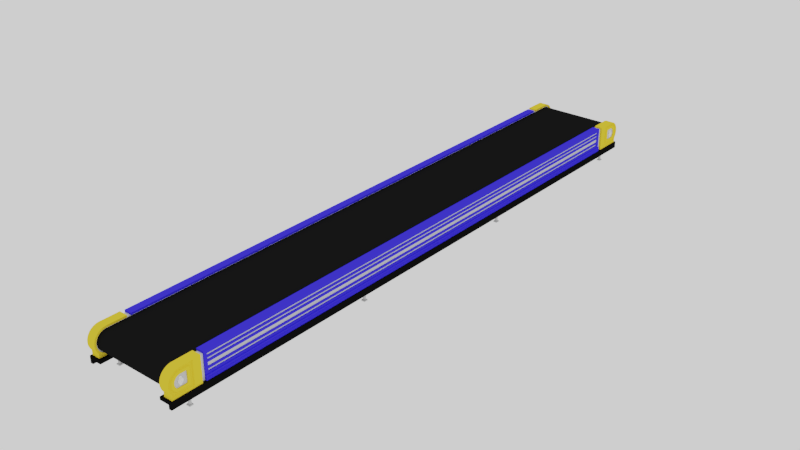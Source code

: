 # Source: CONVEYOR_BELT.blend  (saved by Blender 2.79.6; exported with 4.5.12 LTS)
import bpy
from mathutils import Matrix  # noqa: F401  (used for matrix-valued properties, if any)

bpy.ops.wm.read_factory_settings(use_empty=True)
scene = bpy.context.scene
scene.name = 'Scene'

# ---- collections
col_collection_1 = bpy.data.collections.new('Collection 1'); scene.collection.children.link(col_collection_1)

# ---- materials (node trees are filled in below, after node groups)
mat_silver = bpy.data.materials.new('SILVER')
mat_silver.alpha_threshold = 0.0
mat_silver.roughness = 0.5
mat_dark_grey = bpy.data.materials.new('DARK_GREY')
mat_dark_grey.alpha_threshold = 0.0
mat_dark_grey.roughness = 0.5
mat_black_rubber = bpy.data.materials.new('BLACK_RUBBER')
mat_black_rubber.alpha_threshold = 0.0
mat_black_rubber.roughness = 0.5
mat_blue = bpy.data.materials.new('BLUE')
mat_blue.alpha_threshold = 0.0
mat_blue.roughness = 0.5
mat_black = bpy.data.materials.new('BLACK')
mat_black.alpha_threshold = 0.0
mat_black.roughness = 0.5
mat_yellow = bpy.data.materials.new('YELLOW')
mat_yellow.alpha_threshold = 0.0
mat_yellow.roughness = 0.5

# ---- material node trees
mat_silver.use_nodes = True; mat_silver.node_tree.nodes.clear()
_N = mat_silver.node_tree.nodes; _L = mat_silver.node_tree.links
n0 = _N.new('ShaderNodeOutputMaterial'); n0.name = 'Material Output'; n0.location = (300, 300)
n1 = _N.new('ShaderNodeBsdfDiffuse'); n1.name = 'Diffuse BSDF'; n1.location = (10, 300)
n1.inputs[0].default_value = (0.5488, 0.5488, 0.5488, 1.0)
_L.new(n1.outputs[0], n0.inputs[0])
n0.is_active_output = True
mat_dark_grey.use_nodes = True; mat_dark_grey.node_tree.nodes.clear()
_N = mat_dark_grey.node_tree.nodes; _L = mat_dark_grey.node_tree.links
n0 = _N.new('ShaderNodeOutputMaterial'); n0.name = 'Material Output'; n0.location = (300, 300)
n1 = _N.new('ShaderNodeBsdfDiffuse'); n1.name = 'Diffuse BSDF'; n1.location = (10, 300)
n1.inputs[0].default_value = (0.1149, 0.1149, 0.1149, 1.0)
_L.new(n1.outputs[0], n0.inputs[0])
n0.is_active_output = True
mat_black_rubber.use_nodes = True; mat_black_rubber.node_tree.nodes.clear()
_N = mat_black_rubber.node_tree.nodes; _L = mat_black_rubber.node_tree.links
n0 = _N.new('ShaderNodeOutputMaterial'); n0.name = 'Material Output'; n0.location = (300, 300)
n1 = _N.new('ShaderNodeBsdfDiffuse'); n1.name = 'Diffuse BSDF'; n1.location = (10, 300)
n1.inputs[0].default_value = (0.008, 0.008, 0.008, 1.0)
_L.new(n1.outputs[0], n0.inputs[0])
n0.is_active_output = True
mat_blue.use_nodes = True; mat_blue.node_tree.nodes.clear()
_N = mat_blue.node_tree.nodes; _L = mat_blue.node_tree.links
n0 = _N.new('ShaderNodeOutputMaterial'); n0.name = 'Material Output'; n0.location = (300, 300)
n1 = _N.new('ShaderNodeBsdfDiffuse'); n1.name = 'Diffuse BSDF'; n1.location = (10, 300)
n1.inputs[0].default_value = (0.04091, 0.02935, 0.8, 1.0)
_L.new(n1.outputs[0], n0.inputs[0])
n0.is_active_output = True
mat_black.use_nodes = True; mat_black.node_tree.nodes.clear()
_N = mat_black.node_tree.nodes; _L = mat_black.node_tree.links
n0 = _N.new('ShaderNodeOutputMaterial'); n0.name = 'Material Output'; n0.location = (300, 300)
n1 = _N.new('ShaderNodeBsdfDiffuse'); n1.name = 'Diffuse BSDF'; n1.location = (10, 300)
n1.inputs[0].default_value = (0.004242, 0.004242, 0.004242, 1.0)
_L.new(n1.outputs[0], n0.inputs[0])
n0.is_active_output = True
mat_yellow.use_nodes = True; mat_yellow.node_tree.nodes.clear()
_N = mat_yellow.node_tree.nodes; _L = mat_yellow.node_tree.links
n0 = _N.new('ShaderNodeOutputMaterial'); n0.name = 'Material Output'; n0.location = (300, 300)
n1 = _N.new('ShaderNodeBsdfDiffuse'); n1.name = 'Diffuse BSDF'; n1.location = (10, 300)
n1.inputs[0].default_value = (0.8, 0.57, 0.03429, 1.0)
_L.new(n1.outputs[0], n0.inputs[0])
n0.is_active_output = True

# ---- world
world_world = bpy.data.worlds.new('World'); scene.world = world_world
world_world.use_nodes = True; world_world.node_tree.nodes.clear()
_N = world_world.node_tree.nodes; _L = world_world.node_tree.links
n0 = _N.new('ShaderNodeOutputWorld'); n0.name = 'World Output'; n0.location = (300, 300)
n1 = _N.new('ShaderNodeBackground'); n1.name = 'Background'; n1.location = (10, 300)
n1.inputs[0].default_value = (1.0, 1.0, 1.0, 1.0)
_L.new(n1.outputs[0], n0.inputs[0])
n0.is_active_output = True
world_world.color = (0.05088, 0.05088, 0.05088)
world_world.use_sun_shadow = False
world_world.sun_shadow_jitter_overblur = 0.0

# ---- meshes
me_cylinder_005 = bpy.data.meshes.new('Cylinder.005')
me_cylinder_005.from_pydata([(4.73, -30.98, -0.325), (4.73, -30.98, -0.3173), (4.73, -30.99, -0.3109), (4.73, -30.99, -0.3065), (4.73, -31.0, -0.305), (4.73, -31.01, -0.3065), (4.73, -31.01, -0.3109), (4.73, -31.02, -0.3173), (4.73, -31.02, -0.325), (4.73, -31.02, -0.3327), (4.73, -31.01, -0.3391), (4.73, -31.01, -0.3435), (4.73, -31.0, -0.345), (4.73, -30.99, -0.3435), (4.73, -30.99, -0.3391), (4.73, -30.98, -0.3327), (4.73, -30.98, 0.325), (4.73, -30.98, 0.3173), (4.73, -30.99, 0.3109), (4.73, -30.99, 0.3065), (4.73, -31.0, 0.305), (4.73, -31.01, 0.3065), (4.73, -31.01, 0.3109), (4.73, -31.02, 0.3173), (4.73, -31.02, 0.325), (4.73, -31.02, 0.3327), (4.73, -31.01, 0.3391), (4.73, -31.01, 0.3435), (4.73, -31.0, 0.345), (4.73, -30.99, 0.3435), (4.73, -30.99, 0.3391), (4.73, -30.98, 0.3327), (4.8, -30.82, 3.744e-09), (4.7, -30.75, 6.915e-08), (4.8, -30.82, 0.035), (4.7, -30.75, 0.04877), (4.8, -30.83, 0.06866), (4.7, -30.77, 0.09567), (4.8, -30.85, 0.09968), (4.7, -30.79, 0.1389), (4.8, -30.87, 0.1269), (4.7, -30.82, 0.1768), (4.8, -30.9, 0.1492), (4.7, -30.86, 0.2079), (4.8, -30.93, 0.1658), (4.7, -30.9, 0.231), (4.8, -30.96, 0.176), (4.7, -30.95, 0.2452), (4.8, -31.0, 0.1794), (4.7, -31.0, 0.25), (4.8, -31.04, 0.176), (4.7, -31.05, 0.2452), (4.8, -31.07, 0.1658), (4.7, -31.1, 0.231), (4.8, -31.1, 0.1492), (4.7, -31.14, 0.2079), (4.8, -31.13, 0.1269), (4.7, -31.18, 0.1768), (4.8, -31.15, 0.09968), (4.7, -31.21, 0.1389), (4.8, -31.17, 0.06866), (4.7, -31.23, 0.09567), (4.8, -31.18, 0.035), (4.7, -31.25, 0.04877), (4.8, -31.18, -1.466e-07), (4.7, -31.25, -9.476e-08), (4.8, -31.18, -0.035), (4.7, -31.25, -0.04877), (4.8, -31.17, -0.06866), (4.7, -31.23, -0.09567), (4.8, -31.15, -0.09968), (4.7, -31.21, -0.1389), (4.8, -31.13, -0.1269), (4.7, -31.18, -0.1768), (4.8, -31.1, -0.1492), (4.7, -31.14, -0.2079), (4.8, -31.07, -0.1658), (4.7, -31.1, -0.231), (4.8, -31.04, -0.176), (4.7, -31.05, -0.2452), (4.8, -31.0, -0.1794), (4.7, -31.0, -0.25), (4.8, -30.96, -0.176), (4.7, -30.95, -0.2452), (4.8, -30.93, -0.1658), (4.7, -30.9, -0.231), (4.8, -30.9, -0.1492), (4.7, -30.86, -0.2079), (4.8, -30.87, -0.1269), (4.7, -30.82, -0.1768), (4.8, -30.85, -0.09968), (4.7, -30.79, -0.1389), (4.8, -30.83, -0.06866), (4.7, -30.77, -0.09567), (4.8, -30.82, -0.035), (4.7, -30.75, -0.04877), (4.8, -30.75, 2.445e-08), (4.8, -30.75, 0.04877), (4.8, -30.77, 0.09567), (4.8, -30.79, 0.1389), (4.8, -30.82, 0.1768), (4.8, -30.86, 0.2079), (4.8, -30.9, 0.231), (4.8, -30.95, 0.2452), (4.8, -31.0, 0.25), (4.8, -31.05, 0.2452), (4.8, -31.1, 0.231), (4.8, -31.14, 0.2079), (4.8, -31.18, 0.1768), (4.8, -31.21, 0.1389), (4.8, -31.23, 0.09567), (4.8, -31.25, 0.04877), (4.8, -31.25, -1.246e-07), (4.8, -31.25, -0.04877), (4.8, -31.23, -0.09567), (4.8, -31.21, -0.1389), (4.8, -31.18, -0.1768), (4.8, -31.14, -0.2079), (4.8, -31.1, -0.231), (4.8, -31.05, -0.2452), (4.8, -31.0, -0.25), (4.8, -30.95, -0.2452), (4.8, -30.9, -0.231), (4.8, -30.86, -0.2079), (4.8, -30.82, -0.1768), (4.8, -30.79, -0.1389), (4.8, -30.77, -0.09567), (4.8, -30.75, -0.04877), (4.85, -30.82, 3.744e-09), (4.85, -30.82, 0.035), (4.85, -30.83, 0.06866), (4.85, -30.85, 0.09968), (4.85, -30.87, 0.1269), (4.85, -30.9, 0.1492), (4.85, -30.93, 0.1658), (4.85, -30.96, 0.176), (4.85, -31.0, 0.1794), (4.85, -31.04, 0.176), (4.85, -31.07, 0.1658), (4.85, -31.1, 0.1492), (4.85, -31.13, 0.1269), (4.85, -31.15, 0.09968), (4.85, -31.17, 0.06866), (4.85, -31.18, 0.035), (4.85, -31.18, -1.466e-07), (4.85, -31.18, -0.035), (4.85, -31.17, -0.06866), (4.85, -31.15, -0.09968), (4.85, -31.13, -0.1269), (4.85, -31.1, -0.1492), (4.85, -31.07, -0.1658), (4.85, -31.04, -0.176), (4.85, -31.0, -0.1794), (4.85, -30.96, -0.176), (4.85, -30.93, -0.1658), (4.85, -30.9, -0.1492), (4.85, -30.87, -0.1269), (4.85, -30.85, -0.09968), (4.85, -30.83, -0.06866), (4.85, -30.82, -0.035), (4.9, -30.96, -1.702e-08), (4.9, -30.96, 0.0077), (4.9, -30.96, 0.0151), (4.9, -30.97, 0.02193), (4.9, -30.97, 0.02791), (4.9, -30.98, 0.03282), (4.9, -30.98, 0.03646), (4.9, -30.99, 0.03871), (4.9, -31.0, 0.03947), (4.9, -31.01, 0.03871), (4.9, -31.02, 0.03646), (4.9, -31.02, 0.03282), (4.9, -31.03, 0.02791), (4.9, -31.03, 0.02193), (4.9, -31.04, 0.0151), (4.9, -31.04, 0.0077), (4.9, -31.04, -8.318e-08), (4.9, -31.04, -0.0077), (4.9, -31.04, -0.0151), (4.9, -31.03, -0.02193), (4.9, -31.03, -0.02791), (4.9, -31.02, -0.03282), (4.9, -31.02, -0.03646), (4.9, -31.01, -0.03871), (4.9, -31.0, -0.03947), (4.9, -30.99, -0.03871), (4.9, -30.98, -0.03646), (4.9, -30.98, -0.03282), (4.9, -30.97, -0.02791), (4.9, -30.97, -0.02193), (4.9, -30.96, -0.0151), (4.9, -30.96, -0.0077), (4.75, -30.75, 4.68e-08), (4.75, -30.75, 0.04877), (4.75, -30.77, 0.09567), (4.75, -30.79, 0.1389), (4.75, -30.82, 0.1768), (4.75, -30.86, 0.2079), (4.75, -30.9, 0.231), (4.75, -30.95, 0.2452), (4.75, -31.0, 0.25), (4.75, -31.05, 0.2452), (4.75, -31.1, 0.231), (4.75, -31.14, 0.2079), (4.75, -31.18, 0.1768), (4.75, -31.21, 0.1389), (4.75, -31.23, 0.09567), (4.75, -31.25, 0.04877), (4.75, -31.25, -1.097e-07), (4.75, -31.25, -0.04877), (4.75, -31.23, -0.09567), (4.75, -31.21, -0.1389), (4.75, -31.18, -0.1768), (4.75, -31.14, -0.2079), (4.75, -31.1, -0.231), (4.75, -31.05, -0.2452), (4.75, -31.0, -0.25), (4.75, -30.95, -0.2452), (4.75, -30.9, -0.231), (4.75, -30.86, -0.2079), (4.75, -30.82, -0.1768), (4.75, -30.79, -0.1389), (4.75, -30.77, -0.09567), (4.75, -30.75, -0.04877), (4.7, -30.9, 0.4), (4.7, -30.95, 0.4), (4.7, -31.0, 0.4), (4.7, -31.05, 0.4), (4.7, -31.1, 0.4), (4.7, -31.1, -0.4), (4.7, -31.05, -0.4), (4.7, -31.0, -0.4), (4.7, -30.95, -0.4), (4.7, -30.9, -0.4), (4.75, -30.9, 0.4), (4.75, -30.95, 0.4), (4.75, -31.0, 0.4), (4.75, -31.05, 0.4), (4.75, -31.1, 0.4), (4.75, -31.1, -0.4), (4.75, -31.05, -0.4), (4.75, -31.0, -0.4), (4.75, -30.95, -0.4), (4.75, -30.9, -0.4), (4.75, -31.0, 0.305), (4.75, -30.99, 0.3065), (4.75, -31.01, 0.3065), (4.75, -31.0, -0.305), (4.75, -30.99, -0.3065), (4.75, -31.01, -0.3065), (4.75, -30.99, -0.3109), (4.75, -31.01, -0.3109), (4.75, -31.02, -0.3173), (4.75, -30.98, -0.3173), (4.75, -30.98, -0.325), (4.75, -31.02, -0.325), (4.75, -30.98, -0.3327), (4.75, -30.99, -0.3391), (4.75, -31.02, -0.3327), (4.75, -31.01, -0.3391), (4.75, -30.99, -0.3435), (4.75, -31.0, -0.345), (4.75, -31.01, -0.3435), (4.75, -30.99, 0.3109), (4.75, -31.01, 0.3109), (4.75, -31.02, 0.3173), (4.75, -30.98, 0.3173), (4.75, -30.98, 0.325), (4.75, -31.02, 0.325), (4.75, -30.98, 0.3327), (4.75, -31.02, 0.3327), (4.75, -31.01, 0.3391), (4.75, -30.99, 0.3391), (4.75, -30.99, 0.3435), (4.75, -31.01, 0.3435), (4.75, -31.0, 0.345), (4.9, -30.91, 2.163e-09), (4.9, -30.91, 0.0175), (4.9, -30.92, 0.03433), (4.9, -30.93, 0.04984), (4.9, -30.94, 0.06343), (4.9, -30.95, 0.07459), (4.9, -30.97, 0.08288), (4.9, -30.98, 0.08799), (4.9, -31.0, 0.08971), (4.9, -31.02, 0.08799), (4.9, -31.03, 0.08288), (4.9, -31.05, 0.07459), (4.9, -31.06, 0.06343), (4.9, -31.07, 0.04984), (4.9, -31.08, 0.03433), (4.9, -31.09, 0.0175), (4.9, -31.09, -7.303e-08), (4.9, -31.09, -0.0175), (4.9, -31.08, -0.03433), (4.9, -31.07, -0.04984), (4.9, -31.06, -0.06343), (4.9, -31.05, -0.07459), (4.9, -31.03, -0.08288), (4.9, -31.02, -0.08799), (4.9, -31.0, -0.08971), (4.9, -30.98, -0.08799), (4.9, -30.97, -0.08288), (4.9, -30.95, -0.07459), (4.9, -30.94, -0.06343), (4.9, -30.93, -0.04984), (4.9, -30.92, -0.03433), (4.9, -30.91, -0.0175), (4.85, -30.96, -1.702e-08), (4.85, -30.96, 0.0077), (4.85, -30.96, 0.0151), (4.85, -30.97, 0.02193), (4.85, -30.97, 0.02791), (4.85, -30.98, 0.03282), (4.85, -30.98, 0.03646), (4.85, -30.99, 0.03871), (4.85, -31.0, 0.03947), (4.85, -31.01, 0.03871), (4.85, -31.02, 0.03646), (4.85, -31.02, 0.03282), (4.85, -31.03, 0.02791), (4.85, -31.03, 0.02193), (4.85, -31.04, 0.0151), (4.85, -31.04, 0.0077), (4.85, -31.04, -8.318e-08), (4.85, -31.04, -0.0077), (4.85, -31.04, -0.0151), (4.85, -31.03, -0.02193), (4.85, -31.03, -0.02791), (4.85, -31.02, -0.03282), (4.85, -31.02, -0.03646), (4.85, -31.01, -0.03871), (4.85, -31.0, -0.03947), (4.85, -30.99, -0.03871), (4.85, -30.98, -0.03646), (4.85, -30.98, -0.03282), (4.85, -30.97, -0.02791), (4.85, -30.97, -0.02193), (4.85, -30.96, -0.0151), (4.85, -30.96, -0.0077)], [], [(1, 2, 3, 4, 5, 6, 7, 8, 9, 10, 11, 12, 13, 14, 15, 0), (17, 16, 31, 30, 29, 28, 27, 26, 25, 24, 23, 22, 21, 20, 19, 18), (192, 33, 35, 193), (193, 35, 37, 194), (194, 37, 39, 195), (195, 39, 41, 196), (196, 41, 43, 197), (199, 198, 234, 235), (47, 49, 226, 225), (200, 199, 235, 236, 275, 273, 272, 269, 267, 266, 263, 245, 244), (214, 213, 239), (201, 200, 244, 246, 264, 265, 268, 270, 271, 274, 275, 236, 237), (203, 55, 57, 204), (204, 57, 59, 205), (205, 59, 61, 206), (206, 61, 63, 207), (207, 63, 65, 208), (208, 65, 67, 209), (209, 67, 69, 210), (210, 69, 71, 211), (211, 71, 73, 212), (212, 73, 75, 213), (215, 214, 239, 240), (202, 201, 237, 238), (45, 47, 225, 224), (216, 215, 240, 241, 261, 262, 259, 258, 255, 252, 251, 249, 247), (219, 87, 89, 220), (220, 89, 91, 221), (221, 91, 93, 222), (35, 33, 95, 93, 91, 89, 87, 85, 83, 81, 79, 77, 75, 73, 71, 69, 67, 65, 63, 61, 59, 57, 55, 53, 51, 49, 47, 45, 43, 41, 39, 37), (222, 93, 95, 223), (223, 95, 33, 192), (62, 64, 144, 143), (34, 32, 96, 97), (36, 34, 97, 98), (38, 36, 98, 99), (40, 38, 99, 100), (42, 40, 100, 101), (44, 42, 101, 102), (46, 44, 102, 103), (48, 46, 103, 104), (50, 48, 104, 105), (52, 50, 105, 106), (54, 52, 106, 107), (56, 54, 107, 108), (58, 56, 108, 109), (60, 58, 109, 110), (62, 60, 110, 111), (64, 62, 111, 112), (66, 64, 112, 113), (68, 66, 113, 114), (70, 68, 114, 115), (72, 70, 115, 116), (74, 72, 116, 117), (76, 74, 117, 118), (78, 76, 118, 119), (80, 78, 119, 120), (82, 80, 120, 121), (84, 82, 121, 122), (86, 84, 122, 123), (88, 86, 123, 124), (90, 88, 124, 125), (92, 90, 125, 126), (94, 92, 126, 127), (32, 94, 127, 96), (146, 147, 295, 294), (36, 38, 131, 130), (90, 92, 158, 157), (64, 66, 145, 144), (38, 40, 132, 131), (92, 94, 159, 158), (66, 68, 146, 145), (40, 42, 133, 132), (94, 32, 128, 159), (68, 70, 147, 146), (42, 44, 134, 133), (70, 72, 148, 147), (44, 46, 135, 134), (72, 74, 149, 148), (46, 48, 136, 135), (74, 76, 150, 149), (48, 50, 137, 136), (76, 78, 151, 150), (50, 52, 138, 137), (78, 80, 152, 151), (52, 54, 139, 138), (80, 82, 153, 152), (54, 56, 140, 139), (82, 84, 154, 153), (56, 58, 141, 140), (84, 86, 155, 154), (58, 60, 142, 141), (32, 34, 129, 128), (86, 88, 156, 155), (60, 62, 143, 142), (34, 36, 130, 129), (88, 90, 157, 156), (178, 179, 327, 326), (133, 134, 282, 281), (147, 148, 296, 295), (134, 135, 283, 282), (148, 149, 297, 296), (135, 136, 284, 283), (149, 150, 298, 297), (136, 137, 285, 284), (150, 151, 299, 298), (137, 138, 286, 285), (151, 152, 300, 299), (138, 139, 287, 286), (152, 153, 301, 300), (139, 140, 288, 287), (153, 154, 302, 301), (140, 141, 289, 288), (154, 155, 303, 302), (141, 142, 290, 289), (128, 129, 277, 276), (155, 156, 304, 303), (142, 143, 291, 290), (129, 130, 278, 277), (156, 157, 305, 304), (143, 144, 292, 291), (130, 131, 279, 278), (157, 158, 306, 305), (144, 145, 293, 292), (131, 132, 280, 279), (158, 159, 307, 306), (145, 146, 294, 293), (132, 133, 281, 280), (159, 128, 276, 307), (127, 223, 192, 96), (126, 222, 223, 127), (125, 221, 222, 126), (124, 220, 221, 125), (123, 219, 220, 124), (122, 218, 219, 123), (121, 217, 218, 122), (120, 216, 217, 121), (119, 215, 216, 120), (118, 214, 215, 119), (117, 213, 214, 118), (116, 212, 213, 117), (115, 211, 212, 116), (114, 210, 211, 115), (113, 209, 210, 114), (112, 208, 209, 113), (111, 207, 208, 112), (110, 206, 207, 111), (109, 205, 206, 110), (108, 204, 205, 109), (107, 203, 204, 108), (106, 202, 203, 107), (105, 201, 202, 106), (104, 200, 201, 105), (103, 199, 200, 104), (102, 198, 199, 103), (101, 197, 198, 102), (100, 196, 197, 101), (99, 195, 196, 100), (98, 194, 195, 99), (97, 193, 194, 98), (96, 192, 193, 97), (197, 43, 224, 234), (234, 224, 225, 235), (235, 225, 226, 236), (236, 226, 227, 237), (237, 227, 228, 238), (238, 228, 55, 203), (213, 75, 229, 239), (239, 229, 230, 240), (240, 230, 231, 241), (241, 231, 232, 242), (242, 232, 233, 243), (243, 233, 87, 219), (198, 197, 234), (75, 77, 229), (49, 51, 227, 226), (85, 87, 233), (51, 53, 228, 227), (219, 218, 243), (43, 45, 224), (218, 217, 242, 243), (53, 55, 228), (217, 216, 247, 248, 250, 253, 254, 256, 257, 260, 261, 241, 242), (203, 202, 238), (79, 81, 231, 230), (77, 79, 230, 229), (81, 83, 232, 231), (83, 85, 233, 232), (258, 9, 8, 255), (269, 31, 16, 267), (272, 30, 31, 269), (261, 12, 11, 262), (262, 11, 10, 259), (264, 22, 23, 265), (252, 7, 6, 251), (255, 8, 7, 252), (249, 5, 4, 247), (254, 0, 15, 256), (268, 24, 25, 270), (256, 15, 14, 257), (273, 29, 30, 272), (247, 4, 3, 248), (267, 16, 17, 266), (248, 3, 2, 250), (260, 13, 12, 261), (271, 26, 27, 274), (275, 28, 29, 273), (265, 23, 24, 268), (257, 14, 13, 260), (266, 17, 18, 263), (245, 19, 20, 244), (253, 1, 0, 254), (251, 6, 5, 249), (246, 21, 22, 264), (259, 10, 9, 258), (274, 27, 28, 275), (250, 2, 1, 253), (244, 20, 21, 246), (270, 25, 26, 271), (263, 18, 19, 245), (161, 160, 276, 277), (162, 161, 277, 278), (163, 162, 278, 279), (164, 163, 279, 280), (165, 164, 280, 281), (166, 165, 281, 282), (167, 166, 282, 283), (168, 167, 283, 284), (169, 168, 284, 285), (170, 169, 285, 286), (171, 170, 286, 287), (172, 171, 287, 288), (173, 172, 288, 289), (174, 173, 289, 290), (175, 174, 290, 291), (176, 175, 291, 292), (177, 176, 292, 293), (178, 177, 293, 294), (179, 178, 294, 295), (180, 179, 295, 296), (181, 180, 296, 297), (182, 181, 297, 298), (183, 182, 298, 299), (184, 183, 299, 300), (185, 184, 300, 301), (186, 185, 301, 302), (187, 186, 302, 303), (188, 187, 303, 304), (189, 188, 304, 305), (190, 189, 305, 306), (191, 190, 306, 307), (160, 191, 307, 276), (308, 309, 310, 311, 312, 313, 314, 315, 316, 317, 318, 319, 320, 321, 322, 323, 324, 325, 326, 327, 328, 329, 330, 331, 332, 333, 334, 335, 336, 337, 338, 339), (165, 166, 314, 313), (179, 180, 328, 327), (166, 167, 315, 314), (180, 181, 329, 328), (167, 168, 316, 315), (181, 182, 330, 329), (168, 169, 317, 316), (182, 183, 331, 330), (169, 170, 318, 317), (183, 184, 332, 331), (170, 171, 319, 318), (184, 185, 333, 332), (171, 172, 320, 319), (185, 186, 334, 333), (172, 173, 321, 320), (186, 187, 335, 334), (173, 174, 322, 321), (160, 161, 309, 308), (187, 188, 336, 335), (174, 175, 323, 322), (161, 162, 310, 309), (188, 189, 337, 336), (175, 176, 324, 323), (162, 163, 311, 310), (189, 190, 338, 337), (176, 177, 325, 324), (163, 164, 312, 311), (190, 191, 339, 338), (177, 178, 326, 325), (164, 165, 313, 312), (191, 160, 308, 339)])
me_cylinder_005.use_remesh_preserve_volume = False
me_cylinder_005.use_remesh_preserve_attributes = False
me_cylinder_005.use_mirror_vertex_groups = False
me_cylinder_005.update()
me_cylinder_003 = bpy.data.meshes.new('Cylinder.003')
me_cylinder_003.from_pydata([(4.0, -31.0, -1.6), (4.5, -31.0, -1.6), (4.0, -29.0, -1.6), (4.5, -29.0, -1.6), (4.05, -30.2, -3.0), (4.0, -31.0, -1.8), (4.5, -31.0, -1.8), (4.5, -29.0, -1.8), (4.05, -29.8, -1.8), (4.45, -29.8, -1.8), (4.45, -30.2, -1.8), (4.05, -30.2, -1.8), (4.45, -30.2, -3.0), (4.0, -29.0, -1.8), (4.45, -29.8, -3.0), (4.05, -29.8, -3.0), (4.35, -30.1, -1.9), (4.05, -30.2, -1.9), (4.35, -29.9, -1.9), (4.15, -29.9, -1.9), (4.15, -30.1, -2.9), (4.35, -30.1, -2.9), (4.35, -29.9, -2.9), (4.15, -29.9, -2.9), (4.45, -29.8, -1.9), (4.05, -29.8, -1.9), (4.45, -29.8, -2.9), (4.05, -29.8, -2.9), (4.45, -30.2, -1.9), (4.45, -30.2, -2.9), (4.05, -30.2, -2.9), (4.15, -30.1, -1.9), (4.5, -11.0, -1.8), (4.5, -11.0, -1.6), (4.0, -11.0, -1.6), (4.5, -9.0, -1.6), (4.05, -10.2, -3.0), (4.0, -11.0, -1.8), (0.0, -19.9, -2.3), (4.5, -9.0, -1.8), (4.05, -9.799, -1.8), (4.45, -9.799, -1.8), (4.45, -10.2, -1.8), (4.05, -10.2, -1.8), (4.45, -10.2, -3.0), (4.0, -9.0, -1.8), (4.45, -9.799, -3.0), (4.05, -9.799, -3.0), (4.35, -10.1, -1.9), (4.05, -10.2, -1.9), (4.35, -9.899, -1.9), (4.15, -9.899, -1.9), (4.15, -10.1, -2.9), (4.35, -10.1, -2.9), (4.35, -9.899, -2.9), (4.15, -9.899, -2.9), (4.45, -9.799, -1.9), (4.05, -9.799, -1.9), (4.45, -9.799, -2.9), (4.05, -9.799, -2.9), (4.45, -10.2, -1.9), (4.45, -10.2, -2.9), (4.05, -10.2, -2.9), (4.15, -10.1, -1.9), (4.0, -9.0, -1.6), (0.0, -19.9, -2.5), (0.0, -20.1, -2.5), (0.0, -20.1, -2.3), (4.15, -30.1, -2.3), (4.15, -30.1, -2.5), (4.35, -0.1, -2.3), (4.35, -0.1, -2.5), (4.35, -10.1, -2.3), (4.35, -10.1, -2.5), (4.35, -19.9, -2.5), (4.35, -19.9, -2.3), (4.35, -29.9, -2.5), (4.35, -29.9, -2.3), (4.15, -0.1, -2.3), (4.15, -0.1, -2.5), (4.15, -9.899, -2.5), (4.15, -9.899, -2.3), (4.0, -3.278e-07, -1.8), (4.5, -3.278e-07, -1.8), (4.15, -20.1, -2.3), (4.15, -20.1, -2.5), (4.35, -30.1, -2.3), (4.35, -30.1, -2.5), (4.15, -19.9, -2.5), (4.15, -19.9, -2.3), (4.15, -10.1, -2.3), (4.15, -10.1, -2.5), (4.35, -9.899, -2.5), (4.35, -9.899, -2.3), (4.5, -3.278e-07, -1.6), (4.0, -3.278e-07, -1.6), (4.15, -29.9, -2.5), (4.15, -29.9, -2.3), (4.35, -20.1, -2.3), (4.35, -20.1, -2.5), (4.15, -2.384e-07, -2.5), (4.15, -2.384e-07, -2.3), (4.35, -2.384e-07, -2.5), (4.35, -2.384e-07, -2.3), (0.0, -0.1, -2.5), (0.0, -0.1, -2.3), (0.0, -2.384e-07, -2.5), (0.0, -2.384e-07, -2.3), (0.0, -30.1, -2.3), (0.0, -30.1, -2.5), (0.0, -9.899, -2.5), (0.0, -9.899, -2.3), (0.0, -10.1, -2.3), (0.0, -10.1, -2.5), (0.0, -29.9, -2.5), (0.0, -29.9, -2.3)], [], [(26, 29, 12, 14), (5, 6, 1, 0), (6, 7, 3, 1), (13, 5, 0, 2), (13, 7, 9, 8), (7, 6, 10, 9), (6, 5, 11, 10), (5, 13, 8, 11), (16, 31, 68, 86), (11, 8, 25, 17), (19, 18, 77, 97), (10, 11, 17, 28), (15, 14, 12, 4), (31, 19, 97, 68), (30, 27, 15, 4), (29, 30, 4, 12), (27, 26, 14, 15), (9, 10, 28, 24), (18, 16, 86, 77), (8, 9, 24, 25), (18, 19, 25, 24), (23, 22, 26, 27), (16, 18, 24, 28), (22, 21, 29, 26), (20, 23, 27, 30), (21, 20, 30, 29), (31, 16, 28, 17), (19, 31, 17, 25), (7, 32, 33, 3), (13, 37, 32, 7), (58, 61, 44, 46), (32, 39, 35, 33), (45, 37, 34, 64), (45, 39, 41, 40), (39, 32, 42, 41), (32, 37, 43, 42), (37, 45, 40, 43), (48, 63, 90, 72), (43, 40, 57, 49), (51, 50, 93, 81), (42, 43, 49, 60), (47, 46, 44, 36), (63, 51, 81, 90), (62, 59, 47, 36), (61, 62, 36, 44), (59, 58, 46, 47), (41, 42, 60, 56), (50, 48, 72, 93), (40, 41, 56, 57), (50, 51, 57, 56), (55, 54, 58, 59), (48, 50, 56, 60), (54, 53, 61, 58), (52, 55, 59, 62), (53, 52, 62, 61), (63, 48, 60, 49), (51, 63, 49, 57), (88, 85, 66, 65), (81, 93, 70, 78), (39, 45, 82, 83), (70, 71, 102, 103), (81, 80, 110, 111), (69, 96, 23, 20), (91, 88, 89, 90), (73, 91, 52, 53), (78, 70, 103, 101), (80, 92, 54, 55), (39, 83, 94, 35), (93, 72, 73, 92), (92, 73, 53, 54), (85, 84, 67, 66), (86, 68, 69, 87), (87, 69, 20, 21), (97, 84, 85, 96), (96, 76, 22, 23), (77, 98, 84, 97), (77, 86, 87, 76), (76, 87, 21, 22), (80, 81, 78, 79), (89, 88, 65, 38), (45, 64, 95, 82), (75, 98, 99, 74), (71, 79, 100, 102), (69, 68, 108, 109), (91, 80, 55, 52), (73, 74, 88, 91), (88, 74, 99, 85), (96, 85, 99, 76), (76, 99, 98, 77), (90, 89, 75, 72), (72, 75, 74, 73), (93, 92, 71, 70), (84, 89, 38, 67), (79, 78, 105, 104), (92, 80, 79, 71), (37, 13, 2, 34), (100, 79, 104, 106), (78, 101, 107, 105), (90, 81, 111, 112), (91, 90, 112, 113), (68, 97, 115, 108), (97, 96, 114, 115), (80, 91, 113, 110), (96, 69, 109, 114), (89, 84, 98, 75), (0, 1, 3, 33, 35, 94, 95, 64, 34, 2)])
me_cylinder_003.polygons.foreach_set('material_index', [0, 1, 1, 1, 1, 1, 1, 1, 0, 1, 0, 1, 0, 0, 0, 0, 0, 1, 0, 1, 1, 0, 1, 0, 0, 0, 1, 1, 1, 1, 0, 1, 1, 1, 1, 1, 1, 0, 1, 0, 1, 0, 0, 0, 0, 0, 1, 0, 1, 1, 0, 1, 0, 0, 0, 1, 1, 0, 0, 1, 0, 0, 0, 0, 0, 0, 0, 1, 0, 0, 0, 0, 0, 0, 0, 0, 0, 0, 0, 0, 1, 0, 0, 0, 0, 0, 0, 0, 0, 0, 0, 0, 0, 0, 0, 1, 0, 0, 0, 0, 0, 0, 0, 0, 0, 1])
me_cylinder_003.materials.append(mat_silver)
me_cylinder_003.materials.append(mat_dark_grey)
me_cylinder_003.use_remesh_preserve_volume = False
me_cylinder_003.use_remesh_preserve_attributes = False
me_cylinder_003.use_mirror_vertex_groups = False
me_cylinder_003.update()
me_circle = bpy.data.meshes.new('Circle')
me_circle.from_pydata([(-4.0, -31.0, -1.0), (-4.0, -31.1, -0.9952), (-4.0, -31.2, -0.9808), (-4.0, -31.29, -0.9569), (-4.0, -31.38, -0.9239), (-4.0, -31.47, -0.8819), (-4.0, -31.56, -0.8315), (-4.0, -31.63, -0.773), (-4.0, -31.71, -0.7071), (-4.0, -31.77, -0.6344), (-4.0, -31.83, -0.5556), (-4.0, -31.88, -0.4714), (-4.0, -31.92, -0.3827), (-4.0, -31.96, -0.2903), (-4.0, -31.98, -0.1951), (-4.0, -32.0, -0.09802), (-4.0, -32.0, 7.274e-08), (-4.0, -32.0, 0.09802), (-4.0, -31.98, 0.1951), (-4.0, -31.96, 0.2903), (-4.0, -31.92, 0.3827), (-4.0, -31.88, 0.4714), (-4.0, -31.83, 0.5556), (-4.0, -31.77, 0.6344), (-4.0, -31.71, 0.7071), (-4.0, -31.63, 0.773), (-4.0, -31.56, 0.8315), (-4.0, -31.47, 0.8819), (-4.0, -31.38, 0.9239), (-4.0, -31.29, 0.9569), (-4.0, -31.2, 0.9808), (-4.0, -31.1, 0.9952), (-4.0, -31.0, 1.0), (4.0, -31.0, -1.0), (4.0, -31.1, -0.9952), (4.0, -31.2, -0.9808), (4.0, -31.29, -0.9569), (4.0, -31.38, -0.9239), (4.0, -31.47, -0.8819), (4.0, -31.56, -0.8315), (4.0, -31.63, -0.773), (4.0, -31.71, -0.7071), (4.0, -31.77, -0.6344), (4.0, -31.83, -0.5556), (4.0, -31.88, -0.4714), (4.0, -31.92, -0.3827), (4.0, -31.96, -0.2903), (4.0, -31.98, -0.1951), (4.0, -32.0, -0.09802), (4.0, -32.0, 7.274e-08), (4.0, -32.0, 0.09802), (4.0, -31.98, 0.1951), (4.0, -31.96, 0.2903), (4.0, -31.92, 0.3827), (4.0, -31.88, 0.4714), (4.0, -31.83, 0.5556), (4.0, -31.77, 0.6344), (4.0, -31.71, 0.7071), (4.0, -31.63, 0.773), (4.0, -31.56, 0.8315), (4.0, -31.47, 0.8819), (4.0, -31.38, 0.9239), (4.0, -31.29, 0.9569), (4.0, -31.2, 0.9808), (4.0, -31.1, 0.9952), (4.0, -31.0, 1.0), (4.0, 0.0, 1.0), (-4.0, 0.0, -1.0), (4.0, 0.0, -1.0), (-4.0, 0.0, 1.0)], [], [(8, 41, 42, 9), (9, 42, 43, 10), (10, 43, 44, 11), (11, 44, 45, 12), (12, 45, 46, 13), (13, 46, 47, 14), (14, 47, 48, 15), (15, 48, 49, 16), (16, 49, 50, 17), (32, 65, 66, 69), (17, 50, 51, 18), (18, 51, 52, 19), (19, 52, 53, 20), (20, 53, 54, 21), (21, 54, 55, 22), (22, 55, 56, 23), (23, 56, 57, 24), (24, 57, 58, 25), (25, 58, 59, 26), (26, 59, 60, 27), (0, 33, 34, 1), (27, 60, 61, 28), (1, 34, 35, 2), (28, 61, 62, 29), (2, 35, 36, 3), (29, 62, 63, 30), (3, 36, 37, 4), (30, 63, 64, 31), (4, 37, 38, 5), (31, 64, 65, 32), (5, 38, 39, 6), (6, 39, 40, 7), (7, 40, 41, 8), (33, 0, 67, 68), (68, 66, 65, 64, 63, 62, 61, 60, 59, 58, 57, 56, 55, 54, 53, 52, 51, 50, 49, 48, 47, 46, 45, 44, 43, 42, 41, 40, 39, 38, 37, 36, 35, 34, 33), (69, 67, 0, 1, 2, 3, 4, 5, 6, 7, 8, 9, 10, 11, 12, 13, 14, 15, 16, 17, 18, 19, 20, 21, 22, 23, 24, 25, 26, 27, 28, 29, 30, 31, 32)])
me_circle.materials.append(mat_black_rubber)
me_circle.use_remesh_preserve_volume = False
me_circle.use_remesh_preserve_attributes = False
me_circle.use_mirror_vertex_groups = False
me_circle.update()
me_cylinder_001 = bpy.data.meshes.new('Cylinder.001')
me_cylinder_001.from_pydata([(4.6, 0.0, 1.0), (4.7, -28.62, 1.3), (3.9, -28.62, 1.3), (4.7, 0.0, 1.3), (3.9, 0.0, 1.3), (3.9, 1.907e-06, -1.6), (3.9, 0.0, 1.1), (3.9, 1.907e-06, -1.1), (3.9, -28.62, 1.1), (3.9, -28.62, -1.1), (4.0, -29.0, -1.1), (4.0, -28.62, -1.1), (4.0, 1.907e-06, -1.1), (4.0, 0.0, 1.1), (4.0, -28.62, 1.1), (4.6, -28.62, 1.1), (4.6, 0.0, -1.6), (3.9, -31.11, -1.1), (3.9, -31.32, -1.053), (3.9, -31.42, -1.016), (3.9, -31.52, -0.9702), (3.9, -31.61, -0.9147), (3.9, -31.7, -0.8504), (3.9, -31.78, -0.7779), (3.9, -31.85, -0.6979), (3.9, -31.91, -0.6112), (3.9, -31.97, -0.5186), (3.9, -32.02, -0.421), (3.9, -32.05, -0.3193), (3.9, -32.08, -0.2146), (3.9, -32.09, -0.1078), (3.9, -32.1, 6.685e-07), (3.9, -32.09, 0.1078), (3.9, -32.08, 0.2146), (3.9, -32.05, 0.3193), (3.9, -32.02, 0.421), (3.9, -31.97, 0.5186), (3.9, -31.91, 0.6112), (3.9, -31.85, 0.6979), (3.9, -31.78, 0.7779), (3.9, -31.7, 0.8504), (3.9, -31.61, 0.9147), (3.9, -31.52, 0.9702), (3.9, -31.42, 1.016), (3.9, -31.32, 1.053), (3.9, -31.11, 1.1), (4.7, -31.28, 0.9388), (4.7, -31.38, 0.9056), (4.7, -31.46, 0.8645), (4.7, -31.54, 0.815), (4.7, -31.62, 0.7577), (4.7, -31.69, 0.6931), (4.7, -31.76, 0.6218), (4.7, -31.82, 0.5446), (4.7, -31.86, 0.4621), (4.7, -31.91, 0.3751), (4.7, -31.94, 0.2845), (4.7, -31.96, 0.1912), (4.7, -31.98, 0.09608), (4.7, -31.98, 5.35e-07), (4.7, -31.98, -0.09608), (4.7, -31.96, -0.1912), (4.7, -31.94, -0.2845), (4.7, -31.91, -0.3751), (4.7, -31.86, -0.4621), (4.7, -31.82, -0.5446), (4.7, -31.76, -0.6218), (4.7, -31.69, -0.6931), (4.7, -31.62, -0.7577), (4.0, -29.0, 1.1), (4.7, -31.1, 0.98), (4.6, -29.0, 1.1), (4.7, -31.33, 1.071), (4.7, -31.43, 1.035), (4.7, -31.53, 0.9879), (4.7, -31.62, 0.9314), (4.7, -31.71, 0.8659), (4.7, -31.79, 0.7921), (4.7, -31.87, 0.7106), (4.7, -31.93, 0.6223), (4.7, -31.99, 0.528), (4.7, -32.03, 0.4287), (4.7, -32.07, 0.3252), (4.7, -32.1, 0.2185), (4.7, -32.11, 0.1098), (4.7, -32.12, 6.693e-07), (4.7, -32.11, -0.1098), (4.7, -32.1, -0.2185), (4.7, -32.07, -0.3252), (4.7, -32.03, -0.4287), (3.9, -32.01, -0.8249), (3.9, -32.08, -0.7224), (3.9, -32.15, -0.613), (3.9, -32.2, -0.4976), (3.9, -32.24, -0.3775), (3.9, -32.28, -0.2537), (3.9, -32.29, -0.1275), (3.9, -32.3, 6.696e-07), (3.9, -32.29, 0.1275), (3.9, -32.28, 0.2537), (3.9, -32.24, 0.3775), (3.9, -32.2, 0.4976), (3.9, -32.15, 0.613), (3.9, -32.08, 0.7224), (3.9, -32.01, 0.8249), (3.9, -31.92, 0.9195), (3.9, -31.82, 1.005), (3.9, -31.72, 1.081), (3.9, -31.61, 1.147), (3.9, -31.5, 1.201), (3.9, -31.38, 1.244), (3.9, -31.13, 1.3), (4.7, -31.99, -0.528), (4.7, -31.93, -0.6223), (4.7, -31.83, -0.7655), (4.7, -31.11, 1.12), (4.7, -31.19, 0.6124), (4.7, -31.24, 0.5913), (4.7, -31.3, 0.5644), (4.7, -31.36, 0.5321), (4.7, -31.41, 0.4947), (4.7, -31.45, 0.4525), (4.7, -31.49, 0.406), (4.7, -31.53, 0.3556), (4.7, -31.56, 0.3017), (4.7, -31.59, 0.2449), (4.7, -31.61, 0.1858), (4.7, -31.63, 0.1249), (4.7, -31.64, 0.06273), (4.7, -31.64, 4.277e-07), (4.7, -31.64, -0.06273), (4.7, -31.63, -0.1249), (4.7, -31.61, -0.1858), (4.7, -31.59, -0.2449), (4.7, -31.56, -0.3017), (4.7, -31.53, -0.3556), (4.7, -31.49, -0.406), (4.7, -31.45, -0.4525), (4.7, -31.41, -0.4947), (4.7, -31.06, 0.64), (4.0, -31.11, -1.1), (4.0, -31.32, -1.053), (4.0, -31.42, -1.016), (4.0, -31.52, -0.9702), (4.0, -31.61, -0.9147), (4.0, -31.7, -0.8504), (4.0, -31.78, -0.7779), (4.0, -31.85, -0.6979), (4.0, -31.91, -0.6112), (4.0, -31.97, -0.5186), (4.0, -32.02, -0.421), (4.0, -32.05, -0.3193), (4.0, -32.08, -0.2146), (4.0, -32.09, -0.1078), (4.0, -32.1, 6.685e-07), (4.0, -32.09, 0.1078), (4.0, -32.08, 0.2146), (4.0, -32.05, 0.3193), (4.0, -32.02, 0.421), (4.0, -31.97, 0.5186), (4.0, -31.91, 0.6112), (4.0, -31.85, 0.6979), (4.0, -31.78, 0.7779), (4.0, -31.7, 0.8504), (4.0, -31.61, 0.9147), (4.0, -31.52, 0.9702), (4.0, -31.42, 1.016), (4.0, -31.32, 1.053), (4.0, -31.11, 1.1), (3.9, -29.0, 1.1), (3.9, -29.0, -1.1), (3.9, -29.0, 1.3), (4.8, -29.75, 1.22), (4.7, -30.21, -0.84), (4.7, -30.36, 0.576), (4.7, -30.42, 0.64), (4.7, -30.42, -0.528), (4.7, -30.21, 0.98), (4.8, -30.12, 0.7531), (4.7, 0.0, 1.0), (4.6, -28.3, 1.0), (4.7, -28.3, 1.0), (4.6, 0.0, -0.6), (4.6, 0.0, -0.4), (4.6, 0.0, -0.2), (4.6, 0.0, 0.2), (4.6, 0.0, 0.4), (4.6, 0.0, 0.6), (4.6, 0.0, 0.8), (4.7, -28.3, 0.8), (4.7, -28.3, 0.6), (4.7, -28.3, 0.4), (4.7, -28.3, 0.2), (4.7, -28.3, -0.2), (4.7, -28.3, -0.4), (4.7, -28.3, -0.6), (4.6, -28.3, 0.8), (4.6, -28.3, 0.6), (4.6, -28.3, 0.4), (4.6, -28.3, 0.2), (4.6, -28.3, -0.2), (4.6, -28.3, -0.4), (4.6, -28.3, -0.6), (4.7, 2.149e-10, -0.6), (4.7, 2.149e-10, -0.4), (4.7, 2.149e-10, -0.2), (4.7, 2.149e-10, 0.2), (4.7, 2.149e-10, 0.4), (4.7, 2.149e-10, 0.6), (4.7, 2.149e-10, 0.8), (4.7, -31.51, -0.84), (4.7, -31.36, -0.528), (4.8, -30.12, -0.6131), (4.7, -30.36, -0.464), (4.7, -28.62, -0.8249), (4.7, 0.0, -0.8249), (4.7, -28.42, -1.025), (4.8, 0.0, -0.8249), (4.6, 0.0, -2.0), (4.8, 0.0, -2.0), (4.8, -29.75, -1.1), (4.7, -31.83, -1.0), (4.8, 0.0, -1.3), (4.7, -28.42, -1.1), (4.9, 0.0, -2.0), (4.9, 0.0, -1.3), (4.6, -29.0, -1.3), (3.9, -32.01, -1.3), (3.9, -29.0, -1.3), (4.6, -28.62, -1.3), (3.9, 1.907e-06, -1.3), (3.9, -28.62, -1.3), (4.6, -32.2, -1.6), (4.6, -32.2, -2.0), (4.9, -32.2, -2.0), (4.9, -32.2, -1.3), (3.6, 1.907e-06, -1.6), (3.6, 1.907e-06, -1.3), (3.6, -32.2, -1.3), (3.6, -32.2, -1.6), (4.0, -28.62, -1.3), (4.0, -29.0, -1.3), (4.8, -31.19, 0.6124), (4.8, -31.24, 0.5913), (4.8, -31.3, 0.5644), (4.8, -31.36, 0.5321), (4.8, -31.41, 0.4947), (4.8, -31.45, 0.4525), (4.8, -31.49, 0.406), (4.8, -31.53, 0.3556), (4.8, -31.56, 0.3017), (4.8, -31.59, 0.2449), (4.8, -31.61, 0.1858), (4.8, -31.63, 0.1249), (4.8, -31.64, 0.06273), (4.8, -31.64, 4.277e-07), (4.8, -31.64, -0.06273), (4.8, -31.63, -0.1249), (4.8, -31.61, -0.1858), (4.8, -31.59, -0.2449), (4.8, -31.56, -0.3017), (4.8, -31.53, -0.3556), (4.8, -31.49, -0.406), (4.8, -31.45, -0.4525), (4.8, -31.41, -0.4947), (4.8, -31.06, 0.64), (4.8, -31.38, 1.244), (4.8, -31.5, 1.201), (4.8, -31.61, 1.147), (4.8, -31.72, 1.081), (4.8, -31.82, 1.005), (4.8, -31.92, 0.9195), (4.8, -32.01, 0.8249), (4.8, -32.08, 0.7224), (4.8, -32.15, 0.613), (4.8, -32.2, 0.4976), (4.8, -32.24, 0.3775), (4.8, -32.28, 0.2537), (4.8, -32.29, 0.1275), (4.8, -32.3, 6.696e-07), (4.8, -32.29, -0.1275), (4.8, -32.28, -0.2537), (4.8, -32.24, -0.3775), (4.8, -32.2, -0.4976), (4.8, -32.15, -0.613), (4.8, -32.08, -0.7224), (4.8, -32.01, -0.8249), (4.8, -31.13, 1.3), (4.8, -29.0, 1.3), (4.8, -30.42, 0.64), (4.8, -30.36, 0.576), (4.8, -31.36, -0.528), (4.8, -30.42, -0.528), (4.8, -32.01, -1.3), (4.8, -30.36, -0.464), (4.8, -29.0, -1.3), (4.8, -31.25, 0.8425), (4.8, -31.34, 0.8131), (4.8, -31.41, 0.7762), (4.8, -31.49, 0.7318), (4.8, -31.56, 0.6803), (4.8, -31.62, 0.6223), (4.8, -31.68, 0.5583), (4.8, -31.73, 0.489), (4.8, -31.78, 0.4149), (4.8, -31.81, 0.3368), (4.8, -31.84, 0.2555), (4.8, -31.86, 0.1717), (4.8, -31.88, 0.08626), (4.8, -31.88, 5.348e-07), (4.8, -31.88, -0.08626), (4.8, -31.86, -0.1717), (4.8, -31.84, -0.2555), (4.8, -31.81, -0.3368), (4.8, -31.78, -0.4149), (4.8, -31.73, -0.489), (4.8, -31.68, -0.5583), (4.8, -31.62, -0.6223), (4.8, -31.56, -0.6803), (4.8, -31.09, 0.88), (4.8, -31.36, 1.167), (4.8, -31.47, 1.127), (4.8, -31.58, 1.076), (4.8, -31.68, 1.015), (4.8, -31.77, 0.9433), (4.8, -31.86, 0.8629), (4.8, -31.94, 0.7741), (4.8, -32.01, 0.6779), (4.8, -32.08, 0.5752), (4.8, -32.13, 0.467), (4.8, -32.17, 0.3542), (4.8, -32.2, 0.2381), (4.8, -32.21, 0.1196), (4.8, -32.22, 6.695e-07), (4.8, -32.21, -0.1196), (4.8, -32.2, -0.2381), (4.8, -32.17, -0.3542), (4.8, -32.13, -0.467), (4.8, -32.08, -0.5752), (4.8, -32.01, -0.6779), (4.8, -31.93, -0.7985), (4.8, -31.12, 1.22), (4.7, -29.85, 1.12), (4.8, -30.25, 0.88), (4.7, -30.02, 0.7946), (4.8, -31.48, -0.74), (4.8, -30.25, -0.74), (4.8, -31.93, -1.1), (4.7, -30.02, -0.6545), (4.7, -29.85, -1.0), (4.8, -28.62, -0.8249), (4.7, -0.2, -1.1), (4.7, -0.2, -1.025), (4.8, -28.62, -1.3), (4.8, -0.1, -1.2), (4.8, -0.1, -0.9249), (4.8, -28.52, -0.9249), (4.8, -28.52, -1.2)], [], [(8, 6, 13, 14), (2, 4, 6, 8), (228, 170, 10, 241), (281, 95, 94, 282), (270, 106, 105, 271), (274, 102, 101, 275), (276, 275, 101, 100), (279, 97, 96, 280), (272, 104, 103, 273), (267, 266, 110, 109), (235, 238, 239, 232, 233, 234), (269, 107, 106, 270), (199, 200, 184, 185), (92, 284, 283, 93), (7, 9, 11, 12), (1, 3, 4, 2), (104, 105, 106, 107, 108, 109, 110, 111, 171, 169, 45, 44, 43, 42, 41, 40, 39, 38, 37, 36, 35, 34, 33, 32, 31, 30, 29, 28, 27, 26, 25, 24, 23, 22, 21, 20, 19, 18, 17, 170, 228, 227, 90, 91, 92, 93, 94, 95, 96, 97, 98, 99, 100, 101, 102, 103), (282, 94, 93, 283), (242, 243, 117, 116), (244, 245, 119, 118), (245, 246, 120, 119), (246, 247, 121, 120), (247, 248, 122, 121), (248, 249, 123, 122), (249, 250, 124, 123), (250, 251, 125, 124), (251, 252, 126, 125), (252, 253, 127, 126), (253, 254, 128, 127), (254, 255, 129, 128), (255, 256, 130, 129), (256, 257, 131, 130), (257, 258, 132, 131), (258, 259, 133, 132), (259, 260, 134, 133), (260, 261, 135, 134), (261, 262, 136, 135), (262, 263, 137, 136), (263, 264, 138, 137), (175, 289, 265, 139), (243, 244, 118, 117), (17, 18, 141, 140), (211, 176, 213, 174, 175, 139, 116, 117, 118, 119, 120, 121, 122, 123, 124, 125, 126, 127, 128, 129, 130, 131, 132, 133, 134, 135, 136, 137, 138), (45, 169, 69, 168), (44, 45, 168, 167), (18, 19, 142, 141), (19, 20, 143, 142), (20, 21, 144, 143), (21, 22, 145, 144), (22, 23, 146, 145), (23, 24, 147, 146), (24, 25, 148, 147), (25, 26, 149, 148), (26, 27, 150, 149), (27, 28, 151, 150), (28, 29, 152, 151), (29, 30, 153, 152), (30, 31, 154, 153), (31, 32, 155, 154), (32, 33, 156, 155), (33, 34, 157, 156), (34, 35, 158, 157), (35, 36, 159, 158), (36, 37, 160, 159), (37, 38, 161, 160), (38, 39, 162, 161), (39, 40, 163, 162), (40, 41, 164, 163), (41, 42, 165, 164), (42, 43, 166, 165), (43, 44, 167, 166), (266, 287, 111, 110), (273, 103, 102, 274), (344, 342, 115, 72, 73, 74, 75, 76, 77, 78, 79, 80, 81, 82, 83, 84, 85, 86, 87, 88, 89, 112, 113, 114, 221, 349, 348, 173, 210, 68, 67, 66, 65, 64, 63, 62, 61, 60, 59, 58, 57, 56, 55, 54, 53, 52, 51, 50, 49, 48, 47, 46, 70, 177), (216, 223, 351, 352), (111, 287, 288, 171), (265, 242, 116, 139), (17, 140, 10, 170), (71, 69, 169, 171, 288, 295, 226), (286, 285, 91, 90), (174, 213, 294, 290), (174, 290, 289, 175), (180, 0, 179, 181), (180, 196, 188, 0), (201, 183, 204, 194), (197, 198, 186, 187), (184, 200, 193, 205), (201, 202, 182, 183), (91, 285, 284, 92), (271, 105, 104, 272), (276, 100, 99, 277), (195, 202, 201, 194), (192, 193, 200, 199), (191, 198, 197, 190), (188, 196, 189, 209), (182, 202, 195, 203), (181, 189, 196, 180), (197, 187, 208, 190), (186, 198, 191, 207), (199, 185, 206, 192), (15, 14, 69, 71), (69, 10, 140, 141, 142, 143, 144, 145, 146, 147, 148, 149, 150, 151, 152, 153, 154, 155, 156, 157, 158, 159, 160, 161, 162, 163, 164, 165, 166, 167, 168), (264, 291, 211, 138), (294, 213, 176, 292), (108, 107, 269, 268), (214, 215, 203, 195, 194, 204, 205, 193, 192, 206, 207, 191, 190, 208, 209, 189, 181, 179, 3, 1), (215, 214, 350, 217), (291, 292, 176, 211), (279, 278, 98, 97), (280, 96, 95, 281), (278, 277, 99, 98), (108, 268, 267, 109), (348, 349, 342, 344), (12, 11, 14, 13), (237, 238, 235, 225, 222, 353, 229, 226, 295, 293, 227, 228, 241, 240, 231, 230), (232, 239, 236, 5, 16), (219, 222, 225, 224), (230, 231, 9, 7), (229, 353, 350, 214, 1, 2, 8, 14, 15), (226, 229, 15, 71), (227, 293, 286, 90), (225, 235, 234, 224), (218, 233, 232, 16), (218, 219, 224, 234, 233), (230, 5, 236, 237), (239, 238, 237, 236), (11, 240, 241, 10, 69, 14), (9, 231, 240, 11), (296, 297, 243, 242), (298, 299, 245, 244), (299, 300, 246, 245), (300, 301, 247, 246), (301, 302, 248, 247), (302, 303, 249, 248), (303, 304, 250, 249), (304, 305, 251, 250), (305, 306, 252, 251), (306, 307, 253, 252), (307, 308, 254, 253), (308, 309, 255, 254), (309, 310, 256, 255), (310, 311, 257, 256), (311, 312, 258, 257), (312, 313, 259, 258), (313, 314, 260, 259), (314, 315, 261, 260), (315, 316, 262, 261), (316, 317, 263, 262), (317, 318, 264, 263), (297, 298, 244, 243), (319, 296, 242, 265), (321, 320, 266, 267), (323, 322, 268, 269), (324, 323, 269, 270), (325, 324, 270, 271), (326, 325, 271, 272), (327, 326, 272, 273), (328, 327, 273, 274), (329, 328, 274, 275), (330, 329, 275, 276), (331, 330, 276, 277), (332, 331, 277, 278), (333, 332, 278, 279), (334, 333, 279, 280), (335, 334, 280, 281), (336, 335, 281, 282), (337, 336, 282, 283), (338, 337, 283, 284), (339, 338, 284, 285), (340, 339, 285, 286), (322, 321, 267, 268), (320, 341, 287, 266), (341, 172, 288, 287), (178, 343, 289, 290), (345, 346, 292, 291), (343, 319, 265, 289), (347, 340, 286, 293), (318, 345, 291, 264), (212, 178, 290, 294), (346, 212, 294, 292), (172, 220, 295, 288), (220, 347, 293, 295), (46, 47, 297, 296), (48, 49, 299, 298), (49, 50, 300, 299), (50, 51, 301, 300), (51, 52, 302, 301), (52, 53, 303, 302), (53, 54, 304, 303), (54, 55, 305, 304), (55, 56, 306, 305), (56, 57, 307, 306), (57, 58, 308, 307), (58, 59, 309, 308), (59, 60, 310, 309), (60, 61, 311, 310), (61, 62, 312, 311), (62, 63, 313, 312), (63, 64, 314, 313), (64, 65, 315, 314), (65, 66, 316, 315), (66, 67, 317, 316), (67, 68, 318, 317), (47, 48, 298, 297), (70, 46, 296, 319), (73, 72, 320, 321), (75, 74, 322, 323), (76, 75, 323, 324), (77, 76, 324, 325), (78, 77, 325, 326), (79, 78, 326, 327), (80, 79, 327, 328), (81, 80, 328, 329), (82, 81, 329, 330), (83, 82, 330, 331), (84, 83, 331, 332), (85, 84, 332, 333), (86, 85, 333, 334), (87, 86, 334, 335), (88, 87, 335, 336), (89, 88, 336, 337), (112, 89, 337, 338), (113, 112, 338, 339), (114, 113, 339, 340), (74, 73, 321, 322), (72, 115, 341, 320), (115, 342, 172, 341), (344, 177, 343, 178), (210, 173, 346, 345), (177, 70, 319, 343), (221, 114, 340, 347), (68, 210, 345, 318), (348, 344, 178, 212), (173, 348, 212, 346), (342, 349, 220, 172), (349, 221, 347, 220), (356, 355, 217, 350), (355, 354, 222, 217), (357, 356, 350, 353), (354, 357, 353, 222), (352, 351, 354, 355), (216, 352, 355, 356), (223, 216, 356, 357), (351, 223, 357, 354)])
me_cylinder_001.polygons.foreach_set('material_index', [0, 0, 2, 2, 2, 2, 2, 2, 2, 2, 1, 2, 3, 2, 0, 0, 2, 2, 2, 2, 2, 2, 2, 2, 2, 2, 2, 2, 2, 2, 2, 2, 2, 2, 2, 2, 2, 2, 2, 2, 2, 2, 3, 2, 2, 2, 2, 2, 2, 2, 2, 2, 2, 2, 2, 2, 2, 2, 2, 2, 2, 2, 2, 2, 2, 2, 2, 2, 2, 2, 2, 2, 2, 2, 0, 2, 2, 2, 2, 2, 2, 2, 0, 3, 0, 3, 0, 3, 2, 2, 2, 0, 0, 0, 0, 0, 0, 0, 0, 0, 3, 3, 2, 2, 2, 0, 0, 2, 2, 2, 2, 2, 2, 3, 1, 1, 1, 0, 0, 3, 2, 1, 1, 1, 1, 1, 3, 0, 2, 2, 2, 2, 2, 2, 2, 2, 2, 2, 2, 2, 2, 2, 2, 2, 2, 2, 2, 2, 2, 2, 2, 2, 2, 2, 2, 2, 2, 2, 2, 2, 2, 2, 2, 2, 2, 2, 2, 2, 2, 2, 2, 2, 2, 2, 2, 2, 2, 2, 2, 2, 2, 2, 2, 2, 2, 2, 2, 2, 2, 2, 2, 2, 2, 2, 2, 2, 2, 2, 2, 2, 2, 2, 2, 2, 2, 2, 2, 2, 2, 2, 2, 2, 2, 2, 2, 2, 2, 2, 2, 2, 2, 2, 2, 2, 2, 2, 2, 2, 2, 2, 2, 2, 2, 2, 2, 2, 0, 0, 0, 0, 0, 0, 0, 0])
me_cylinder_001.materials.append(mat_blue)
me_cylinder_001.materials.append(mat_black)
me_cylinder_001.materials.append(mat_yellow)
me_cylinder_001.materials.append(mat_silver)
me_cylinder_001.use_remesh_preserve_volume = False
me_cylinder_001.use_remesh_preserve_attributes = False
me_cylinder_001.use_mirror_vertex_groups = False
me_cylinder_001.update()

# ---- objects
ob_cylinder = bpy.data.objects.new('Cylinder', me_cylinder_005)
ob_cylinder_000 = bpy.data.objects.new('Cylinder.000', me_cylinder_003)
ob_circle = bpy.data.objects.new('Circle', me_circle)
ob_cylinder_001 = bpy.data.objects.new('Cylinder.001', me_cylinder_001)

# ---- transforms, parenting, visibility, modifiers, constraints
ob_cylinder.location = (0.0, 0.0, 3.0)
ob_cylinder.lineart.crease_threshold = 0.0
_m = ob_cylinder.modifiers.new('Mirror', 'MIRROR')
_m.use_axis = (True, True, False)
ob_cylinder_000.location = (0.0, 0.0, 3.0)
ob_cylinder_000.lineart.crease_threshold = 0.0
_m = ob_cylinder_000.modifiers.new('Mirror', 'MIRROR')
_m.use_axis = (True, True, False)
ob_circle.location = (0.0, 0.0, 3.0)
ob_circle.lineart.crease_threshold = 0.0
_m = ob_circle.modifiers.new('Mirror', 'MIRROR')
_m.use_axis = (False, True, False)
ob_cylinder_001.location = (0.0, 0.0, 3.0)
ob_cylinder_001.lineart.crease_threshold = 0.0
_m = ob_cylinder_001.modifiers.new('Mirror', 'MIRROR')
_m.use_axis = (True, True, False)

# ---- collection membership
col_collection_1.objects.link(ob_cylinder)
col_collection_1.objects.link(ob_cylinder_000)
col_collection_1.objects.link(ob_circle)
col_collection_1.objects.link(ob_cylinder_001)

# ---- scene / render settings (as saved in the file)
scene.frame_start = 1; scene.frame_end = 250; scene.frame_set(6)
scene.render.engine = 'CYCLES'
scene.render.image_settings.compression = 0
scene.render.dither_intensity = 0.0
scene.cycles.use_denoising = False
scene.cycles.samples = 128
scene.cycles.sampling_pattern = 'TABULATED_SOBOL'
scene.cycles.use_adaptive_sampling = False
scene.cycles.use_light_tree = False
scene.view_settings.view_transform = 'Filmic'
bpy.context.view_layer.update()

# ---- added for rendering (the .blend has no active camera): camera
cam_auto = bpy.data.cameras.new('AutoCamera')
cam_auto.lens = 50.0
cam_auto.sensor_width = 36.0
cam_auto.clip_end = 1063.26
ob_auto_camera = bpy.data.objects.new('AutoCamera', cam_auto)
scene.collection.objects.link(ob_auto_camera)
ob_auto_camera.location = (60.5848, -72.7018, 50.6178)
ob_auto_camera.rotation_euler = (1.09748, -7.21219e-08, 0.694738)
scene.camera = ob_auto_camera
bpy.context.view_layer.update()
